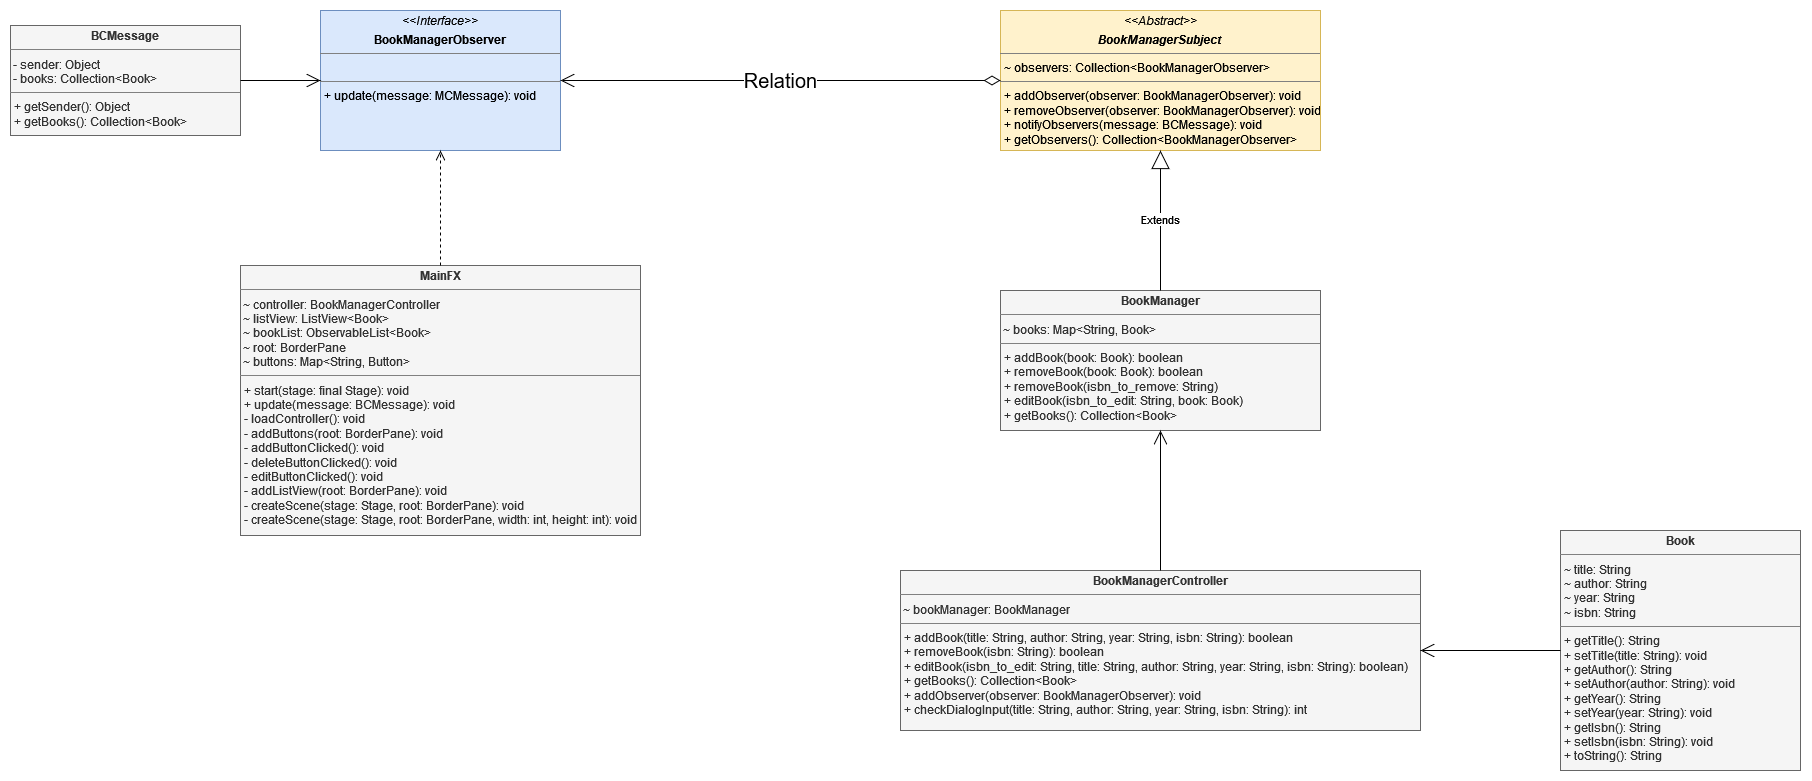

The diagram above was exported from draw.io. Its source (the exported page's mxGraphModel, read from the mxfile embedded in the PNG):
<mxGraphModel dx="2440" dy="1301" grid="1" gridSize="10" guides="1" tooltips="1" connect="1" arrows="1" fold="1" page="1" pageScale="1" pageWidth="3300" pageHeight="2339" math="0" shadow="0">
  <root>
    <mxCell id="0" />
    <mxCell id="1" parent="0" />
    <mxCell id="iUR-ciViK_S_aDYtMXwN-5" value="&lt;p style=&quot;margin:0px;margin-top:4px;text-align:center;&quot;&gt;&lt;b&gt;Book&lt;/b&gt;&lt;/p&gt;&lt;hr size=&quot;1&quot;&gt;&lt;p style=&quot;margin:0px;margin-left:4px;&quot;&gt;~ title: String&lt;/p&gt;&lt;p style=&quot;margin:0px;margin-left:4px;&quot;&gt;~ author: String&lt;/p&gt;&lt;p style=&quot;margin:0px;margin-left:4px;&quot;&gt;~ year: String&lt;/p&gt;&lt;p style=&quot;margin:0px;margin-left:4px;&quot;&gt;~ isbn: String&lt;br&gt;&lt;/p&gt;&lt;hr size=&quot;1&quot;&gt;&lt;p style=&quot;margin:0px;margin-left:4px;&quot;&gt;+ getTitle(): String&lt;/p&gt;&lt;p style=&quot;margin:0px;margin-left:4px;&quot;&gt;+ setTitle(title: String): void&lt;/p&gt;&lt;p style=&quot;margin:0px;margin-left:4px;&quot;&gt;+ getAuthor(): String&lt;/p&gt;&lt;p style=&quot;margin:0px;margin-left:4px;&quot;&gt;+ setAuthor(author: String): void&lt;/p&gt;&lt;p style=&quot;margin:0px;margin-left:4px;&quot;&gt;+ getYear(): String&lt;/p&gt;&lt;p style=&quot;margin:0px;margin-left:4px;&quot;&gt;+ setYear(year: String): void&lt;/p&gt;&lt;p style=&quot;margin:0px;margin-left:4px;&quot;&gt;+ getIsbn(): String&lt;/p&gt;&lt;p style=&quot;margin:0px;margin-left:4px;&quot;&gt;+ setIsbn(isbn: String): void&lt;/p&gt;&lt;p style=&quot;margin:0px;margin-left:4px;&quot;&gt;+ toString(): String&lt;br&gt;&lt;/p&gt;" style="verticalAlign=top;align=left;overflow=fill;fontSize=12;fontFamily=Helvetica;html=1;fillColor=#f5f5f5;fontColor=#333333;strokeColor=#666666;" vertex="1" parent="1">
      <mxGeometry x="2160" y="1480" width="240" height="240" as="geometry" />
    </mxCell>
    <mxCell id="iUR-ciViK_S_aDYtMXwN-6" value="&lt;p style=&quot;margin:0px;margin-top:4px;text-align:center;&quot;&gt;&lt;b&gt;BCMessage&lt;/b&gt;&lt;/p&gt;&lt;hr size=&quot;1&quot;&gt;&lt;div&gt;&amp;nbsp;- sender: Object&lt;/div&gt;&lt;div&gt;&amp;nbsp;- books: Collection&amp;lt;Book&amp;gt;&lt;br&gt;&lt;/div&gt;&lt;hr size=&quot;1&quot;&gt;&lt;p style=&quot;margin:0px;margin-left:4px;&quot;&gt;+ getSender(): Object&lt;/p&gt;&lt;p style=&quot;margin:0px;margin-left:4px;&quot;&gt;+ getBooks(): Collection&amp;lt;Book&amp;gt;&lt;br&gt;&lt;/p&gt;" style="verticalAlign=top;align=left;overflow=fill;fontSize=12;fontFamily=Helvetica;html=1;fillColor=#f5f5f5;fontColor=#333333;strokeColor=#666666;" vertex="1" parent="1">
      <mxGeometry x="610" y="975" width="230" height="110" as="geometry" />
    </mxCell>
    <mxCell id="iUR-ciViK_S_aDYtMXwN-7" value="&lt;p style=&quot;margin:0px;margin-top:4px;text-align:center;&quot;&gt;&lt;b&gt;BookManagerController&lt;/b&gt;&lt;/p&gt;&lt;hr size=&quot;1&quot;&gt;&lt;div&gt;&amp;nbsp;~ bookManager: BookManager&lt;br&gt;&lt;/div&gt;&lt;hr size=&quot;1&quot;&gt;&lt;p style=&quot;margin:0px;margin-left:4px;&quot;&gt;+ addBook(title: String, author: String, year: String, isbn: String): boolean&lt;br&gt;&lt;/p&gt;&lt;p style=&quot;margin:0px;margin-left:4px;&quot;&gt;+ removeBook(isbn: String): boolean&lt;/p&gt;&lt;p style=&quot;margin:0px;margin-left:4px;&quot;&gt;+ editBook(isbn_to_edit: String, title: String, author: String, year: String, isbn: String): boolean)&lt;/p&gt;&lt;p style=&quot;margin:0px;margin-left:4px;&quot;&gt;+ getBooks(): Collection&amp;lt;Book&amp;gt;&lt;/p&gt;&lt;p style=&quot;margin:0px;margin-left:4px;&quot;&gt;+ addObserver(observer: BookManagerObserver): void&lt;/p&gt;&lt;p style=&quot;margin:0px;margin-left:4px;&quot;&gt;+ checkDialogInput(title: String, author: String, year: String, isbn: String): int&lt;br&gt;&lt;/p&gt;" style="verticalAlign=top;align=left;overflow=fill;fontSize=12;fontFamily=Helvetica;html=1;fillColor=#f5f5f5;fontColor=#333333;strokeColor=#666666;" vertex="1" parent="1">
      <mxGeometry x="1500" y="1520" width="520" height="160" as="geometry" />
    </mxCell>
    <mxCell id="iUR-ciViK_S_aDYtMXwN-8" value="&lt;p style=&quot;margin:0px;margin-top:4px;text-align:center;&quot;&gt;&lt;i&gt;&amp;lt;&amp;lt;Interface&amp;gt;&amp;gt;&lt;/i&gt;&lt;/p&gt;&lt;p style=&quot;margin:0px;margin-top:4px;text-align:center;&quot;&gt;&lt;b&gt;BookManagerObserver&lt;/b&gt;&lt;br&gt;&lt;/p&gt;&lt;hr size=&quot;1&quot;&gt;&lt;p style=&quot;margin:0px;margin-left:4px;&quot;&gt;&lt;br&gt;&lt;/p&gt;&lt;hr size=&quot;1&quot;&gt;&lt;p style=&quot;margin:0px;margin-left:4px;&quot;&gt;+ update(message: MCMessage): void&lt;br&gt;&lt;/p&gt;" style="verticalAlign=top;align=left;overflow=fill;fontSize=12;fontFamily=Helvetica;html=1;fillColor=#dae8fc;strokeColor=#6c8ebf;" vertex="1" parent="1">
      <mxGeometry x="920" y="960" width="240" height="140" as="geometry" />
    </mxCell>
    <mxCell id="iUR-ciViK_S_aDYtMXwN-9" value="" style="endArrow=open;endFill=1;endSize=12;html=1;rounded=0;entryX=1;entryY=0.5;entryDx=0;entryDy=0;exitX=0;exitY=0.5;exitDx=0;exitDy=0;" edge="1" parent="1" source="iUR-ciViK_S_aDYtMXwN-5" target="iUR-ciViK_S_aDYtMXwN-7">
      <mxGeometry width="160" relative="1" as="geometry">
        <mxPoint x="2310" y="1180" as="sourcePoint" />
        <mxPoint x="2260" y="780" as="targetPoint" />
      </mxGeometry>
    </mxCell>
    <mxCell id="iUR-ciViK_S_aDYtMXwN-10" value="&lt;p style=&quot;margin:0px;margin-top:4px;text-align:center;&quot;&gt;&lt;i&gt;&amp;lt;&amp;lt;Abstract&amp;gt;&amp;gt;&lt;/i&gt;&lt;/p&gt;&lt;p style=&quot;margin:0px;margin-top:4px;text-align:center;&quot;&gt;&lt;i&gt;&lt;b&gt;BookManagerSubject&lt;/b&gt;&lt;/i&gt;&lt;br&gt;&lt;/p&gt;&lt;hr size=&quot;1&quot;&gt;&lt;p style=&quot;margin:0px;margin-left:4px;&quot;&gt;~ observers: Collection&amp;lt;BookManagerObserver&amp;gt;&lt;br&gt;&lt;/p&gt;&lt;hr size=&quot;1&quot;&gt;&lt;p style=&quot;margin:0px;margin-left:4px;&quot;&gt;+ addObserver(observer: BookManagerObserver): void&lt;/p&gt;&lt;p style=&quot;margin:0px;margin-left:4px;&quot;&gt;+ removeObserver(observer: BookManagerObserver): void&lt;/p&gt;&lt;p style=&quot;margin:0px;margin-left:4px;&quot;&gt;+ notifyObservers(message: BCMessage): void&lt;/p&gt;&lt;p style=&quot;margin:0px;margin-left:4px;&quot;&gt;+ getObservers(): Collection&amp;lt;BookManagerObserver&amp;gt;&lt;br&gt;&lt;/p&gt;" style="verticalAlign=top;align=left;overflow=fill;fontSize=12;fontFamily=Helvetica;html=1;fillColor=#fff2cc;strokeColor=#d6b656;" vertex="1" parent="1">
      <mxGeometry x="1600" y="960" width="320" height="140" as="geometry" />
    </mxCell>
    <mxCell id="iUR-ciViK_S_aDYtMXwN-11" value="&lt;p style=&quot;margin:0px;margin-top:4px;text-align:center;&quot;&gt;&lt;b&gt;BookManager&lt;/b&gt;&lt;/p&gt;&lt;hr size=&quot;1&quot;&gt;&lt;div&gt;&amp;nbsp;~ books: Map&amp;lt;String, Book&amp;gt;&lt;br&gt;&lt;/div&gt;&lt;hr size=&quot;1&quot;&gt;&lt;p style=&quot;margin:0px;margin-left:4px;&quot;&gt;+ addBook(book: Book): boolean&lt;/p&gt;&lt;p style=&quot;margin:0px;margin-left:4px;&quot;&gt;+ removeBook(book: Book): boolean&lt;/p&gt;&lt;p style=&quot;margin:0px;margin-left:4px;&quot;&gt;+ removeBook(isbn_to_remove: String)&lt;/p&gt;&lt;p style=&quot;margin:0px;margin-left:4px;&quot;&gt;+ editBook(isbn_to_edit: String, book: Book)&lt;/p&gt;&lt;p style=&quot;margin:0px;margin-left:4px;&quot;&gt;+ getBooks(): Collection&amp;lt;Book&amp;gt;&lt;br&gt;&lt;/p&gt;" style="verticalAlign=top;align=left;overflow=fill;fontSize=12;fontFamily=Helvetica;html=1;fillColor=#f5f5f5;fontColor=#333333;strokeColor=#666666;" vertex="1" parent="1">
      <mxGeometry x="1600" y="1240" width="320" height="140" as="geometry" />
    </mxCell>
    <mxCell id="iUR-ciViK_S_aDYtMXwN-12" value="Extends" style="endArrow=block;endSize=16;endFill=0;html=1;rounded=0;exitX=0.5;exitY=0;exitDx=0;exitDy=0;entryX=0.5;entryY=1;entryDx=0;entryDy=0;" edge="1" parent="1" source="iUR-ciViK_S_aDYtMXwN-11" target="iUR-ciViK_S_aDYtMXwN-10">
      <mxGeometry width="160" relative="1" as="geometry">
        <mxPoint x="1540" y="930" as="sourcePoint" />
        <mxPoint x="2130" y="890" as="targetPoint" />
      </mxGeometry>
    </mxCell>
    <mxCell id="iUR-ciViK_S_aDYtMXwN-13" value="&lt;p style=&quot;margin:0px;margin-top:4px;text-align:center;&quot;&gt;&lt;b&gt;MainFX&lt;/b&gt;&lt;/p&gt;&lt;hr size=&quot;1&quot;&gt;&lt;div&gt;&amp;nbsp;~ controller: BookManagerController&lt;/div&gt;&lt;div&gt;&amp;nbsp;~ listView: ListView&amp;lt;Book&amp;gt;&lt;/div&gt;&lt;div&gt;&amp;nbsp;~ bookList: ObservableList&amp;lt;Book&amp;gt;&lt;/div&gt;&lt;div&gt;&amp;nbsp;~ root: BorderPane&lt;/div&gt;&lt;div&gt;&amp;nbsp;~ buttons: Map&amp;lt;String, Button&amp;gt;&lt;br&gt;&lt;/div&gt;&lt;hr size=&quot;1&quot;&gt;&lt;p style=&quot;margin:0px;margin-left:4px;&quot;&gt;+ start(stage: final Stage): void&lt;/p&gt;&lt;p style=&quot;margin:0px;margin-left:4px;&quot;&gt;+ update(message: BCMessage): void&lt;/p&gt;&lt;p style=&quot;margin:0px;margin-left:4px;&quot;&gt;- loadController(): void&lt;/p&gt;&lt;p style=&quot;margin:0px;margin-left:4px;&quot;&gt;- addButtons(root: BorderPane): void&lt;/p&gt;&lt;p style=&quot;margin:0px;margin-left:4px;&quot;&gt;- addButtonClicked(): void&lt;/p&gt;&lt;p style=&quot;margin:0px;margin-left:4px;&quot;&gt;- deleteButtonClicked(): void&lt;/p&gt;&lt;p style=&quot;margin:0px;margin-left:4px;&quot;&gt;- editButtonClicked(): void&lt;/p&gt;&lt;p style=&quot;margin:0px;margin-left:4px;&quot;&gt;- addListView(root: BorderPane): void&lt;/p&gt;&lt;p style=&quot;margin:0px;margin-left:4px;&quot;&gt;- createScene(stage: Stage, root: BorderPane): void&lt;/p&gt;&lt;p style=&quot;margin:0px;margin-left:4px;&quot;&gt;- createScene(stage: Stage, root: BorderPane, width: int, height: int): void&lt;br&gt;&lt;/p&gt;" style="verticalAlign=top;align=left;overflow=fill;fontSize=12;fontFamily=Helvetica;html=1;fillColor=#f5f5f5;fontColor=#333333;strokeColor=#666666;" vertex="1" parent="1">
      <mxGeometry x="840" y="1215" width="400" height="270" as="geometry" />
    </mxCell>
    <mxCell id="iUR-ciViK_S_aDYtMXwN-14" value="" style="html=1;verticalAlign=bottom;endArrow=open;dashed=1;endSize=8;rounded=0;exitX=0.5;exitY=0;exitDx=0;exitDy=0;entryX=0.5;entryY=1;entryDx=0;entryDy=0;" edge="1" parent="1" source="iUR-ciViK_S_aDYtMXwN-13" target="iUR-ciViK_S_aDYtMXwN-8">
      <mxGeometry relative="1" as="geometry">
        <mxPoint x="505" y="440" as="sourcePoint" />
        <mxPoint x="425" y="440" as="targetPoint" />
      </mxGeometry>
    </mxCell>
    <mxCell id="iUR-ciViK_S_aDYtMXwN-15" value="" style="endArrow=open;endFill=1;endSize=12;html=1;rounded=0;entryX=0;entryY=0.5;entryDx=0;entryDy=0;exitX=1;exitY=0.5;exitDx=0;exitDy=0;" edge="1" parent="1" source="iUR-ciViK_S_aDYtMXwN-6" target="iUR-ciViK_S_aDYtMXwN-8">
      <mxGeometry width="160" relative="1" as="geometry">
        <mxPoint x="1945" y="1240" as="sourcePoint" />
        <mxPoint x="750" y="890" as="targetPoint" />
      </mxGeometry>
    </mxCell>
    <mxCell id="iUR-ciViK_S_aDYtMXwN-20" value="Relation" style="endArrow=open;html=1;endSize=12;startArrow=diamondThin;startSize=14;startFill=0;edgeStyle=orthogonalEdgeStyle;rounded=0;fontSize=20;exitX=0;exitY=0.5;exitDx=0;exitDy=0;entryX=1;entryY=0.5;entryDx=0;entryDy=0;" edge="1" parent="1" source="iUR-ciViK_S_aDYtMXwN-10" target="iUR-ciViK_S_aDYtMXwN-8">
      <mxGeometry relative="1" as="geometry">
        <mxPoint x="1260" y="1120" as="sourcePoint" />
        <mxPoint x="1420" y="1120" as="targetPoint" />
      </mxGeometry>
    </mxCell>
    <mxCell id="iUR-ciViK_S_aDYtMXwN-24" value="" style="endArrow=open;endFill=1;endSize=12;html=1;rounded=0;entryX=0.5;entryY=1;entryDx=0;entryDy=0;exitX=0.5;exitY=0;exitDx=0;exitDy=0;" edge="1" parent="1" source="iUR-ciViK_S_aDYtMXwN-7" target="iUR-ciViK_S_aDYtMXwN-11">
      <mxGeometry width="160" relative="1" as="geometry">
        <mxPoint x="1050" y="890" as="sourcePoint" />
        <mxPoint x="1050" y="970" as="targetPoint" />
      </mxGeometry>
    </mxCell>
  </root>
</mxGraphModel>